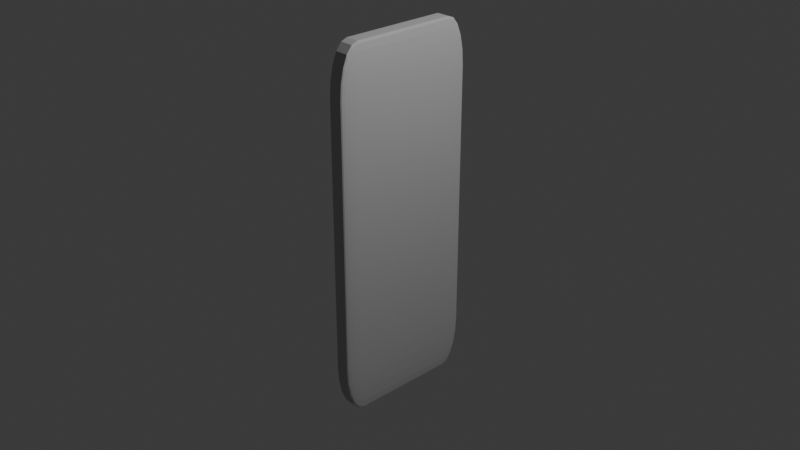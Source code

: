 # Source: Brick.blend  (saved by Blender 4.4.30; exported with 4.5.12 LTS)
import bpy
from mathutils import Matrix  # noqa: F401  (used for matrix-valued properties, if any)

bpy.ops.wm.read_factory_settings(use_empty=True)
scene = bpy.context.scene
scene.name = 'Scene'

# ---- collections
col_collection = bpy.data.collections.new('Collection'); scene.collection.children.link(col_collection)

# ---- materials (node trees are filled in below, after node groups)
mat_material = bpy.data.materials.new('Material')
mat_material.alpha_threshold = 0.0
mat_material.roughness = 0.5
mat_material.line_color = (0.0, 0.0, 0.0, 1.0)

# ---- material node trees
mat_material.use_nodes = True; mat_material.node_tree.nodes.clear()
_N = mat_material.node_tree.nodes; _L = mat_material.node_tree.links
n0 = _N.new('ShaderNodeOutputMaterial'); n0.name = 'Material Output'; n0.location = (300, 300)
n1 = _N.new('ShaderNodeBsdfPrincipled'); n1.name = 'Principled BSDF'; n1.location = (10, 300)
n1.inputs[0].default_value = (0.5639, 0.5639, 0.5639, 1.0)
n1.inputs[1].default_value = 0.4064
n1.inputs[2].default_value = 0.8307
n1.inputs[3].default_value = 1.45
_L.new(n1.outputs[0], n0.inputs[0])
n0.is_active_output = True

# ---- world
world_world = bpy.data.worlds.new('World'); scene.world = world_world
world_world.use_nodes = True; world_world.node_tree.nodes.clear()
_N = world_world.node_tree.nodes; _L = world_world.node_tree.links
n0 = _N.new('ShaderNodeOutputWorld'); n0.name = 'World Output'; n0.location = (300, 300)
n1 = _N.new('ShaderNodeBackground'); n1.name = 'Background'; n1.location = (10, 300)
n1.inputs[0].default_value = (0.05088, 0.05088, 0.05088, 1.0)
_L.new(n1.outputs[0], n0.inputs[0])
n0.is_active_output = True
world_world.color = (0.05088, 0.05088, 0.05088)
world_world.sun_shadow_jitter_overblur = 0.0

# ---- cameras
cam_camera = bpy.data.cameras.new('Camera')
cam_camera.clip_end = 100.0
cam_camera.ortho_scale = 7.314

# ---- lights
light_light = bpy.data.lights.new('Light', 'POINT')
light_light.energy = 1000.0
light_light.shadow_soft_size = 0.1

# ---- meshes
me_cube = bpy.data.meshes.new('Cube')
me_cube.from_pydata([(1.0, 1.0, 1.0), (1.0, 1.0, -1.0), (1.0, -1.0, 1.0), (1.0, -1.0, -1.0), (-1.0, 1.0, 1.0), (-1.0, 1.0, -1.0), (-1.0, -1.0, 1.0), (-1.0, -1.0, -1.0)], [], [(0, 4, 6, 2), (3, 2, 6, 7), (7, 6, 4, 5), (5, 1, 3, 7), (1, 0, 2, 3), (5, 4, 0, 1)])
_uv = me_cube.uv_layers.new(name='UVMap')
_uv.uv.foreach_set('vector', [0.625, 0.5, 0.875, 0.5, 0.875, 0.75, 0.625, 0.75, 0.375, 0.75, 0.625, 0.75, 0.625, 1.0, 0.375, 1.0, 0.375, 0.0, 0.625, 0.0, 0.625, 0.25, 0.375, 0.25, 0.125, 0.5, 0.375, 0.5, 0.375, 0.75, 0.125, 0.75, 0.375, 0.5, 0.625, 0.5, 0.625, 0.75, 0.375, 0.75, 0.375, 0.25, 0.625, 0.25, 0.625, 0.5, 0.375, 0.5])
me_cube.materials.append(mat_material)
me_cube.use_mirror_vertex_groups = False
me_cube.update()

# ---- objects
ob_cube = bpy.data.objects.new('Cube', me_cube)
ob_light = bpy.data.objects.new('Light', light_light)
ob_camera = bpy.data.objects.new('Camera', cam_camera)

# ---- transforms, parenting, visibility, modifiers, constraints
ob_cube.location = (0.0, 0.0, 0.0)
ob_cube.scale = (0.1, 0.8, 2.0)
ob_cube.lock_rotations_4d = False
ob_cube.empty_display_type = 'ARROWS'
ob_cube.lineart.crease_threshold = 0.0
_m = ob_cube.modifiers.new('Bevel', 'BEVEL')
_m.width = 0.27
_m.width_pct = 0.27
_m.segments = 5
ob_light.location = (4.076, 1.005, 5.904)
ob_light.rotation_euler = (0.6503, 0.05522, 1.866)
ob_light.lock_rotations_4d = False
ob_light.empty_display_type = 'ARROWS'
ob_light.color = (0.0, 0.0, 0.0, 0.0)
ob_light.lineart.crease_threshold = 0.0
ob_camera.location = (7.359, -6.926, 4.958)
ob_camera.rotation_euler = (1.109, 0.0, 0.8149)
ob_camera.lock_rotations_4d = False
ob_camera.empty_display_type = 'ARROWS'
ob_camera.color = (0.0, 0.0, 0.0, 0.0)
ob_camera.display_type = 'WIRE'
ob_camera.lineart.crease_threshold = 0.0

# ---- collection membership
col_collection.objects.link(ob_cube)
col_collection.objects.link(ob_light)
col_collection.objects.link(ob_camera)

# ---- scene / render settings (as saved in the file)
scene.camera = ob_camera
scene.frame_start = 1; scene.frame_end = 250; scene.frame_set(1)
scene.render.engine = 'BLENDER_EEVEE_NEXT'
bpy.context.view_layer.update()
